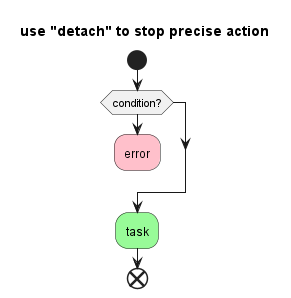

The diagram above was rendered by PlantUML. Its source (embedded in the PNG):
@startuml
title use "detach" to stop precise action
start
if (condition?) then
    #pink:error;
    detach
endif
#palegreen:task;
' stop
end
@enduml